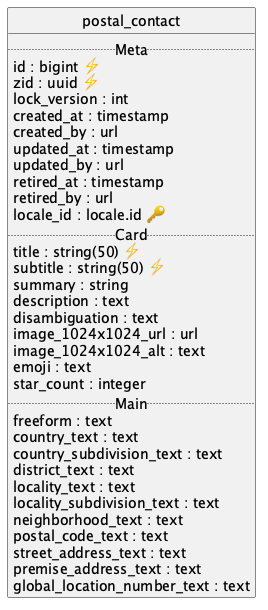

The diagram above was rendered by PlantUML. Its source (embedded in the PNG):
@startuml uml
skinparam monochrome true
skinparam linetype ortho
hide circle

entity postal_contact {
  .. Meta ..
  id : bigint ⚡
  zid : uuid ⚡
  lock_version : int
  created_at : timestamp
  created_by : url
  updated_at : timestamp
  updated_by : url
  retired_at : timestamp
  retired_by : url
  locale_id : locale.id 🔑
  .. Card ..
  title : string(50) ⚡
  subtitle : string(50) ⚡
  summary : string
  description : text
  disambiguation : text
  image_1024x1024_url : url
  image_1024x1024_alt : text
  emoji : text
  star_count : integer
  .. Main ..
  freeform : text
  country_text : text
  country_subdivision_text : text
  district_text : text
  locality_text : text
  locality_subdivision_text : text
  neighborhood_text : text
  postal_code_text : text
  street_address_text : text
  premise_address_text : text
  global_location_number_text : text
}

@enduml